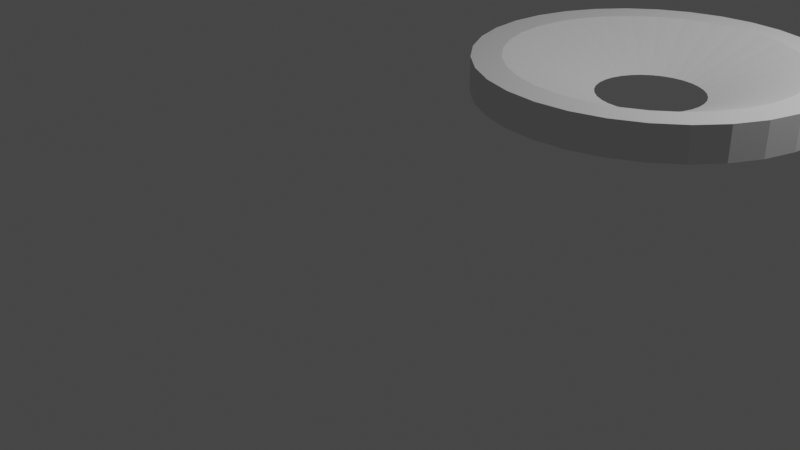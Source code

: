 # Source: funnel.blend  (saved by Blender 2.93.21; exported with 4.5.12 LTS)
import bpy
from mathutils import Matrix  # noqa: F401  (used for matrix-valued properties, if any)

bpy.ops.wm.read_factory_settings(use_empty=True)
scene = bpy.context.scene
scene.name = 'Scene'

# ---- collections
col_collection = bpy.data.collections.new('Collection'); scene.collection.children.link(col_collection)

# ---- world
world_world = bpy.data.worlds.new('World'); scene.world = world_world
world_world.use_nodes = True; world_world.node_tree.nodes.clear()
_N = world_world.node_tree.nodes; _L = world_world.node_tree.links
n0 = _N.new('ShaderNodeOutputWorld'); n0.name = 'World Output'; n0.location = (300, 300)
n1 = _N.new('ShaderNodeBackground'); n1.name = 'Background'; n1.location = (10, 300)
n1.inputs[0].default_value = (0.05088, 0.05088, 0.05088, 1.0)
_L.new(n1.outputs[0], n0.inputs[0])
n0.is_active_output = True
world_world.color = (0.05088, 0.05088, 0.05088)
world_world.use_sun_shadow = False
world_world.sun_shadow_jitter_overblur = 0.0

# ---- cameras
cam_camera = bpy.data.cameras.new('Camera')
cam_camera.clip_end = 100.0
cam_camera.ortho_scale = 7.314

# ---- lights
light_light = bpy.data.lights.new('Light', 'POINT')
light_light.transmission_factor = 0.0
light_light.energy = 1000.0
light_light.shadow_soft_size = 0.1
light_light.shadow_maximum_resolution = 0.006
light_light.use_absolute_resolution = True

# ---- meshes
me_x = bpy.data.meshes.new('Цилиндр')
me_x.from_pydata([(-8.79e-08, 0.3093, -1.0), (-2.174e-08, 0.8292, 1.0), (0.06035, 0.3034, -1.0), (0.1618, 0.8133, 1.0), (0.1184, 0.2858, -1.0), (0.3173, 0.7661, 1.0), (0.1719, 0.2572, -1.0), (0.4607, 0.6895, 1.0), (0.2187, 0.2187, -1.0), (0.5864, 0.5864, 1.0), (0.2572, 0.1719, -1.0), (0.6895, 0.4607, 1.0), (0.2858, 0.1184, -1.0), (0.7661, 0.3173, 1.0), (0.3034, 0.06035, -1.0), (0.8133, 0.1618, 1.0), (0.3093, -2.303e-08, -1.0), (0.8292, -3.86e-08, 1.0), (0.3034, -0.06035, -1.0), (0.8133, -0.1618, 1.0), (0.2858, -0.1184, -1.0), (0.7661, -0.3173, 1.0), (0.2572, -0.1719, -1.0), (0.6895, -0.4607, 1.0), (0.2187, -0.2187, -1.0), (0.5864, -0.5864, 1.0), (0.1719, -0.2572, -1.0), (0.4607, -0.6895, 1.0), (0.1184, -0.2858, -1.0), (0.3173, -0.7661, 1.0), (0.06035, -0.3034, -1.0), (0.1618, -0.8133, 1.0), (-4.606e-08, -0.3093, -1.0), (-7.719e-08, -0.8292, 1.0), (-0.06035, -0.3034, -1.0), (-0.1618, -0.8133, 1.0), (-0.1184, -0.2858, -1.0), (-0.3173, -0.7661, 1.0), (-0.1719, -0.2572, -1.0), (-0.4607, -0.6895, 1.0), (-0.2187, -0.2187, -1.0), (-0.5864, -0.5864, 1.0), (-0.2572, -0.1719, -1.0), (-0.6895, -0.4607, 1.0), (-0.2858, -0.1184, -1.0), (-0.7661, -0.3173, 1.0), (-0.3034, -0.06035, -1.0), (-0.8133, -0.1618, 1.0), (-0.3093, 1.192e-08, -1.0), (-0.8292, 1.192e-08, 1.0), (-0.3034, 0.06035, -1.0), (-0.8133, 0.1618, 1.0), (-0.2858, 0.1184, -1.0), (-0.7661, 0.3173, 1.0), (-0.2572, 0.1719, -1.0), (-0.6895, 0.4607, 1.0), (-0.2187, 0.2187, -1.0), (-0.5864, 0.5864, 1.0), (-0.1719, 0.2572, -1.0), (-0.4607, 0.6895, 1.0), (-0.1184, 0.2858, -1.0), (-0.3173, 0.7661, 1.0), (-0.06035, 0.3034, -1.0), (-0.1618, 0.8133, 1.0), (0.1951, 0.9808, 1.0), (0.0, 1.0, 1.0), (0.3827, 0.9239, 1.0), (0.5556, 0.8315, 1.0), (0.7071, 0.7071, 1.0), (0.8315, 0.5556, 1.0), (0.9239, 0.3827, 1.0), (0.9808, 0.1951, 1.0), (1.0, -4.371e-08, 1.0), (0.9808, -0.1951, 1.0), (0.9239, -0.3827, 1.0), (0.8315, -0.5556, 1.0), (0.7071, -0.7071, 1.0), (0.5556, -0.8315, 1.0), (0.3827, -0.9239, 1.0), (0.1951, -0.9808, 1.0), (-8.742e-08, -1.0, 1.0), (-0.1951, -0.9808, 1.0), (-0.3827, -0.9239, 1.0), (-0.5556, -0.8315, 1.0), (-0.7071, -0.7071, 1.0), (-0.8315, -0.5556, 1.0), (-0.9239, -0.3827, 1.0), (-0.9808, -0.1951, 1.0), (-1.0, 1.192e-08, 1.0), (-0.9808, 0.1951, 1.0), (-0.9239, 0.3827, 1.0), (-0.8315, 0.5556, 1.0), (-0.7071, 0.7071, 1.0), (-0.5556, 0.8315, 1.0), (-0.3827, 0.9239, 1.0), (-0.1951, 0.9808, 1.0), (0.0, 1.0, -1.0), (0.1951, 0.9808, -1.0), (0.3827, 0.9239, -1.0), (0.5556, 0.8315, -1.0), (0.7071, 0.7071, -1.0), (0.8315, 0.5556, -1.0), (0.9239, 0.3827, -1.0), (0.9808, 0.1951, -1.0), (1.0, -4.371e-08, -1.0), (0.9808, -0.1951, -1.0), (0.9239, -0.3827, -1.0), (0.8315, -0.5556, -1.0), (0.7071, -0.7071, -1.0), (0.5556, -0.8315, -1.0), (0.3827, -0.9239, -1.0), (0.1951, -0.9808, -1.0), (-8.742e-08, -1.0, -1.0), (-0.1951, -0.9808, -1.0), (-0.3827, -0.9239, -1.0), (-0.5556, -0.8315, -1.0), (-0.7071, -0.7071, -1.0), (-0.8315, -0.5556, -1.0), (-0.9239, -0.3827, -1.0), (-0.9808, -0.1951, -1.0), (-1.0, 1.192e-08, -1.0), (-0.9808, 0.1951, -1.0), (-0.9239, 0.3827, -1.0), (-0.8315, 0.5556, -1.0), (-0.7071, 0.7071, -1.0), (-0.5556, 0.8315, -1.0), (-0.3827, 0.9239, -1.0), (-0.1951, 0.9808, -1.0)], [], [(96, 65, 64, 97), (97, 64, 66, 98), (98, 66, 67, 99), (99, 67, 68, 100), (100, 68, 69, 101), (101, 69, 70, 102), (102, 70, 71, 103), (103, 71, 72, 104), (104, 72, 73, 105), (105, 73, 74, 106), (106, 74, 75, 107), (107, 75, 76, 108), (108, 76, 77, 109), (109, 77, 78, 110), (110, 78, 79, 111), (111, 79, 80, 112), (112, 80, 81, 113), (113, 81, 82, 114), (114, 82, 83, 115), (115, 83, 84, 116), (116, 84, 85, 117), (117, 85, 86, 118), (118, 86, 87, 119), (119, 87, 88, 120), (120, 88, 89, 121), (121, 89, 90, 122), (122, 90, 91, 123), (123, 91, 92, 124), (124, 92, 93, 125), (125, 93, 94, 126), (4, 6, 7, 5), (126, 94, 95, 127), (127, 95, 65, 96), (2, 4, 5, 3), (1, 3, 64, 65), (3, 5, 66, 64), (5, 7, 67, 66), (7, 9, 68, 67), (9, 11, 69, 68), (11, 13, 70, 69), (13, 15, 71, 70), (15, 17, 72, 71), (17, 19, 73, 72), (19, 21, 74, 73), (21, 23, 75, 74), (23, 25, 76, 75), (25, 27, 77, 76), (27, 29, 78, 77), (29, 31, 79, 78), (31, 33, 80, 79), (33, 35, 81, 80), (35, 37, 82, 81), (37, 39, 83, 82), (39, 41, 84, 83), (41, 43, 85, 84), (43, 45, 86, 85), (45, 47, 87, 86), (47, 49, 88, 87), (49, 51, 89, 88), (51, 53, 90, 89), (53, 55, 91, 90), (55, 57, 92, 91), (57, 59, 93, 92), (59, 61, 94, 93), (61, 63, 95, 94), (63, 1, 65, 95), (2, 0, 96, 97), (4, 2, 97, 98), (6, 4, 98, 99), (8, 6, 99, 100), (10, 8, 100, 101), (12, 10, 101, 102), (14, 12, 102, 103), (16, 14, 103, 104), (18, 16, 104, 105), (20, 18, 105, 106), (22, 20, 106, 107), (24, 22, 107, 108), (26, 24, 108, 109), (28, 26, 109, 110), (30, 28, 110, 111), (32, 30, 111, 112), (34, 32, 112, 113), (36, 34, 113, 114), (38, 36, 114, 115), (40, 38, 115, 116), (42, 40, 116, 117), (44, 42, 117, 118), (46, 44, 118, 119), (48, 46, 119, 120), (50, 48, 120, 121), (52, 50, 121, 122), (54, 52, 122, 123), (56, 54, 123, 124), (58, 56, 124, 125), (60, 58, 125, 126), (62, 60, 126, 127), (0, 62, 127, 96), (6, 8, 9, 7), (8, 10, 11, 9), (10, 12, 13, 11), (12, 14, 15, 13), (14, 16, 17, 15), (16, 18, 19, 17), (18, 20, 21, 19), (20, 22, 23, 21), (22, 24, 25, 23), (24, 26, 27, 25), (26, 28, 29, 27), (28, 30, 31, 29), (30, 32, 33, 31), (32, 34, 35, 33), (34, 36, 37, 35), (36, 38, 39, 37), (38, 40, 41, 39), (40, 42, 43, 41), (42, 44, 45, 43), (44, 46, 47, 45), (46, 48, 49, 47), (48, 50, 51, 49), (50, 52, 53, 51), (52, 54, 55, 53), (54, 56, 57, 55), (56, 58, 59, 57), (58, 60, 61, 59), (60, 62, 63, 61), (62, 0, 1, 63), (0, 2, 3, 1)])
_uv = me_x.uv_layers.new(name='UVКарта')
_uv.uv.foreach_set('vector', [1.0, 0.5, 1.0, 1.0, 0.9688, 1.0, 0.9688, 0.5, 0.9688, 0.5, 0.9688, 1.0, 0.9375, 1.0, 0.9375, 0.5, 0.9375, 0.5, 0.9375, 1.0, 0.9062, 1.0, 0.9062, 0.5, 0.9062, 0.5, 0.9062, 1.0, 0.875, 1.0, 0.875, 0.5, 0.875, 0.5, 0.875, 1.0, 0.8438, 1.0, 0.8438, 0.5, 0.8438, 0.5, 0.8438, 1.0, 0.8125, 1.0, 0.8125, 0.5, 0.8125, 0.5, 0.8125, 1.0, 0.7812, 1.0, 0.7812, 0.5, 0.7812, 0.5, 0.7812, 1.0, 0.75, 1.0, 0.75, 0.5, 0.75, 0.5, 0.75, 1.0, 0.7188, 1.0, 0.7188, 0.5, 0.7188, 0.5, 0.7188, 1.0, 0.6875, 1.0, 0.6875, 0.5, 0.6875, 0.5, 0.6875, 1.0, 0.6562, 1.0, 0.6562, 0.5, 0.6562, 0.5, 0.6562, 1.0, 0.625, 1.0, 0.625, 0.5, 0.625, 0.5, 0.625, 1.0, 0.5938, 1.0, 0.5938, 0.5, 0.5938, 0.5, 0.5938, 1.0, 0.5625, 1.0, 0.5625, 0.5, 0.5625, 0.5, 0.5625, 1.0, 0.5312, 1.0, 0.5312, 0.5, 0.5312, 0.5, 0.5312, 1.0, 0.5, 1.0, 0.5, 0.5, 0.5, 0.5, 0.5, 1.0, 0.4688, 1.0, 0.4688, 0.5, 0.4688, 0.5, 0.4688, 1.0, 0.4375, 1.0, 0.4375, 0.5, 0.4375, 0.5, 0.4375, 1.0, 0.4062, 1.0, 0.4062, 0.5, 0.4062, 0.5, 0.4062, 1.0, 0.375, 1.0, 0.375, 0.5, 0.375, 0.5, 0.375, 1.0, 0.3438, 1.0, 0.3438, 0.5, 0.3438, 0.5, 0.3438, 1.0, 0.3125, 1.0, 0.3125, 0.5, 0.3125, 0.5, 0.3125, 1.0, 0.2812, 1.0, 0.2812, 0.5, 0.2812, 0.5, 0.2812, 1.0, 0.25, 1.0, 0.25, 0.5, 0.25, 0.5, 0.25, 1.0, 0.2188, 1.0, 0.2188, 0.5, 0.2188, 0.5, 0.2188, 1.0, 0.1875, 1.0, 0.1875, 0.5, 0.1875, 0.5, 0.1875, 1.0, 0.1562, 1.0, 0.1562, 0.5, 0.1562, 0.5, 0.1562, 1.0, 0.125, 1.0, 0.125, 0.5, 0.125, 0.5, 0.125, 1.0, 0.09375, 1.0, 0.09375, 0.5, 0.09375, 0.5, 0.09375, 1.0, 0.0625, 1.0, 0.0625, 0.5, 0.7784, 0.3186, 0.7912, 0.3117, 0.3606, 0.4155, 0.3262, 0.4339, 0.0625, 0.5, 0.0625, 1.0, 0.03125, 1.0, 0.03125, 0.5, 0.03125, 0.5, 0.03125, 1.0, 0.0, 1.0, 0.0, 0.5, 0.7645, 0.3228, 0.7784, 0.3186, 0.3262, 0.4339, 0.2888, 0.4452, 0.25, 0.449, 0.2888, 0.4452, 0.2968, 0.4854, 0.25, 0.49, 0.2888, 0.4452, 0.3262, 0.4339, 0.3418, 0.4717, 0.2968, 0.4854, 0.3262, 0.4339, 0.3606, 0.4155, 0.3833, 0.4496, 0.3418, 0.4717, 0.3606, 0.4155, 0.3907, 0.3907, 0.4197, 0.4197, 0.3833, 0.4496, 0.3907, 0.3907, 0.4155, 0.3606, 0.4496, 0.3833, 0.4197, 0.4197, 0.4155, 0.3606, 0.4339, 0.3262, 0.4717, 0.3418, 0.4496, 0.3833, 0.4339, 0.3262, 0.4452, 0.2888, 0.4854, 0.2968, 0.4717, 0.3418, 0.4452, 0.2888, 0.449, 0.25, 0.49, 0.25, 0.4854, 0.2968, 0.449, 0.25, 0.4452, 0.2112, 0.4854, 0.2032, 0.49, 0.25, 0.4452, 0.2112, 0.4339, 0.1738, 0.4717, 0.1582, 0.4854, 0.2032, 0.4339, 0.1738, 0.4155, 0.1394, 0.4496, 0.1167, 0.4717, 0.1582, 0.4155, 0.1394, 0.3907, 0.1093, 0.4197, 0.08029, 0.4496, 0.1167, 0.3907, 0.1093, 0.3606, 0.08453, 0.3833, 0.05045, 0.4197, 0.08029, 0.3606, 0.08453, 0.3262, 0.06614, 0.3418, 0.02827, 0.3833, 0.05045, 0.3262, 0.06614, 0.2888, 0.05481, 0.2968, 0.01461, 0.3418, 0.02827, 0.2888, 0.05481, 0.25, 0.05099, 0.25, 0.01, 0.2968, 0.01461, 0.25, 0.05099, 0.2112, 0.05481, 0.2032, 0.01461, 0.25, 0.01, 0.2112, 0.05481, 0.1738, 0.06614, 0.1582, 0.02827, 0.2032, 0.01461, 0.1738, 0.06614, 0.1394, 0.08453, 0.1167, 0.05045, 0.1582, 0.02827, 0.1394, 0.08453, 0.1093, 0.1093, 0.08029, 0.08029, 0.1167, 0.05045, 0.1093, 0.1093, 0.08453, 0.1394, 0.05045, 0.1167, 0.08029, 0.08029, 0.08453, 0.1394, 0.06614, 0.1738, 0.02827, 0.1582, 0.05045, 0.1167, 0.06614, 0.1738, 0.05481, 0.2112, 0.01461, 0.2032, 0.02827, 0.1582, 0.05481, 0.2112, 0.05099, 0.25, 0.01, 0.25, 0.01461, 0.2032, 0.05099, 0.25, 0.05481, 0.2888, 0.01461, 0.2968, 0.01, 0.25, 0.05481, 0.2888, 0.06614, 0.3262, 0.02827, 0.3418, 0.01461, 0.2968, 0.06614, 0.3262, 0.08453, 0.3606, 0.05045, 0.3833, 0.02827, 0.3418, 0.08453, 0.3606, 0.1093, 0.3907, 0.08029, 0.4197, 0.05045, 0.3833, 0.1093, 0.3907, 0.1394, 0.4155, 0.1167, 0.4496, 0.08029, 0.4197, 0.1394, 0.4155, 0.1738, 0.4339, 0.1582, 0.4717, 0.1167, 0.4496, 0.1738, 0.4339, 0.2112, 0.4452, 0.2032, 0.4854, 0.1582, 0.4717, 0.2112, 0.4452, 0.25, 0.449, 0.25, 0.49, 0.2032, 0.4854, 0.7645, 0.3228, 0.75, 0.3242, 0.75, 0.49, 0.7968, 0.4854, 0.7784, 0.3186, 0.7645, 0.3228, 0.7968, 0.4854, 0.8418, 0.4717, 0.7912, 0.3117, 0.7784, 0.3186, 0.8418, 0.4717, 0.8833, 0.4496, 0.8025, 0.3025, 0.7912, 0.3117, 0.8833, 0.4496, 0.9197, 0.4197, 0.8117, 0.2912, 0.8025, 0.3025, 0.9197, 0.4197, 0.9496, 0.3833, 0.8186, 0.2784, 0.8117, 0.2912, 0.9496, 0.3833, 0.9717, 0.3418, 0.8228, 0.2645, 0.8186, 0.2784, 0.9717, 0.3418, 0.9854, 0.2968, 0.8242, 0.25, 0.8228, 0.2645, 0.9854, 0.2968, 0.99, 0.25, 0.8228, 0.2355, 0.8242, 0.25, 0.99, 0.25, 0.9854, 0.2032, 0.8186, 0.2216, 0.8228, 0.2355, 0.9854, 0.2032, 0.9717, 0.1582, 0.8117, 0.2088, 0.8186, 0.2216, 0.9717, 0.1582, 0.9496, 0.1167, 0.8025, 0.1975, 0.8117, 0.2088, 0.9496, 0.1167, 0.9197, 0.08029, 0.7912, 0.1883, 0.8025, 0.1975, 0.9197, 0.08029, 0.8833, 0.05045, 0.7784, 0.1814, 0.7912, 0.1883, 0.8833, 0.05045, 0.8418, 0.02827, 0.7645, 0.1772, 0.7784, 0.1814, 0.8418, 0.02827, 0.7968, 0.01461, 0.75, 0.1758, 0.7645, 0.1772, 0.7968, 0.01461, 0.75, 0.01, 0.7355, 0.1772, 0.75, 0.1758, 0.75, 0.01, 0.7032, 0.01461, 0.7216, 0.1814, 0.7355, 0.1772, 0.7032, 0.01461, 0.6582, 0.02827, 0.7088, 0.1883, 0.7216, 0.1814, 0.6582, 0.02827, 0.6167, 0.05045, 0.6975, 0.1975, 0.7088, 0.1883, 0.6167, 0.05045, 0.5803, 0.08029, 0.6883, 0.2088, 0.6975, 0.1975, 0.5803, 0.08029, 0.5504, 0.1167, 0.6814, 0.2216, 0.6883, 0.2088, 0.5504, 0.1167, 0.5283, 0.1582, 0.6772, 0.2355, 0.6814, 0.2216, 0.5283, 0.1582, 0.5146, 0.2032, 0.6758, 0.25, 0.6772, 0.2355, 0.5146, 0.2032, 0.51, 0.25, 0.6772, 0.2645, 0.6758, 0.25, 0.51, 0.25, 0.5146, 0.2968, 0.6814, 0.2784, 0.6772, 0.2645, 0.5146, 0.2968, 0.5283, 0.3418, 0.6883, 0.2912, 0.6814, 0.2784, 0.5283, 0.3418, 0.5504, 0.3833, 0.6975, 0.3025, 0.6883, 0.2912, 0.5504, 0.3833, 0.5803, 0.4197, 0.7088, 0.3117, 0.6975, 0.3025, 0.5803, 0.4197, 0.6167, 0.4496, 0.7216, 0.3186, 0.7088, 0.3117, 0.6167, 0.4496, 0.6582, 0.4717, 0.7355, 0.3228, 0.7216, 0.3186, 0.6582, 0.4717, 0.7032, 0.4854, 0.75, 0.3242, 0.7355, 0.3228, 0.7032, 0.4854, 0.75, 0.49, 0.7912, 0.3117, 0.8025, 0.3025, 0.3907, 0.3907, 0.3606, 0.4155, 0.8025, 0.3025, 0.8117, 0.2912, 0.4155, 0.3606, 0.3907, 0.3907, 0.8117, 0.2912, 0.8186, 0.2784, 0.4339, 0.3262, 0.4155, 0.3606, 0.8186, 0.2784, 0.8228, 0.2645, 0.4452, 0.2888, 0.4339, 0.3262, 0.8228, 0.2645, 0.8242, 0.25, 0.449, 0.25, 0.4452, 0.2888, 0.8242, 0.25, 0.8228, 0.2355, 0.4452, 0.2112, 0.449, 0.25, 0.8228, 0.2355, 0.8186, 0.2216, 0.4339, 0.1738, 0.4452, 0.2112, 0.8186, 0.2216, 0.8117, 0.2088, 0.4155, 0.1394, 0.4339, 0.1738, 0.8117, 0.2088, 0.8025, 0.1975, 0.3907, 0.1093, 0.4155, 0.1394, 0.8025, 0.1975, 0.7912, 0.1883, 0.3606, 0.08453, 0.3907, 0.1093, 0.7912, 0.1883, 0.7784, 0.1814, 0.3262, 0.06614, 0.3606, 0.08453, 0.7784, 0.1814, 0.7645, 0.1772, 0.2888, 0.05481, 0.3262, 0.06614, 0.7645, 0.1772, 0.75, 0.1758, 0.25, 0.05099, 0.2888, 0.05481, 0.75, 0.1758, 0.7355, 0.1772, 0.2112, 0.05481, 0.25, 0.05099, 0.7355, 0.1772, 0.7216, 0.1814, 0.1738, 0.06614, 0.2112, 0.05481, 0.7216, 0.1814, 0.7088, 0.1883, 0.1394, 0.08453, 0.1738, 0.06614, 0.7088, 0.1883, 0.6975, 0.1975, 0.1093, 0.1093, 0.1394, 0.08453, 0.6975, 0.1975, 0.6883, 0.2088, 0.08453, 0.1394, 0.1093, 0.1093, 0.6883, 0.2088, 0.6814, 0.2216, 0.06614, 0.1738, 0.08453, 0.1394, 0.6814, 0.2216, 0.6772, 0.2355, 0.05481, 0.2112, 0.06614, 0.1738, 0.6772, 0.2355, 0.6758, 0.25, 0.05099, 0.25, 0.05481, 0.2112, 0.6758, 0.25, 0.6772, 0.2645, 0.05481, 0.2888, 0.05099, 0.25, 0.6772, 0.2645, 0.6814, 0.2784, 0.06614, 0.3262, 0.05481, 0.2888, 0.6814, 0.2784, 0.6883, 0.2912, 0.08453, 0.3606, 0.06614, 0.3262, 0.6883, 0.2912, 0.6975, 0.3025, 0.1093, 0.3907, 0.08453, 0.3606, 0.6975, 0.3025, 0.7088, 0.3117, 0.1394, 0.4155, 0.1093, 0.3907, 0.7088, 0.3117, 0.7216, 0.3186, 0.1738, 0.4339, 0.1394, 0.4155, 0.7216, 0.3186, 0.7355, 0.3228, 0.2112, 0.4452, 0.1738, 0.4339, 0.7355, 0.3228, 0.75, 0.3242, 0.25, 0.449, 0.2112, 0.4452, 0.75, 0.3242, 0.7645, 0.3228, 0.2888, 0.4452, 0.25, 0.449])
me_x.use_remesh_fix_poles = True
me_x.use_remesh_preserve_attributes = False
me_x.update()

# ---- objects
ob_light = bpy.data.objects.new('Light', light_light)
ob_camera = bpy.data.objects.new('Camera', cam_camera)
ob_x = bpy.data.objects.new('Цилиндр', me_x)

# ---- transforms, parenting, visibility, modifiers, constraints
ob_light.location = (4.076, 1.005, 5.904)
ob_light.rotation_euler = (0.6503, 0.05522, 1.866)
ob_light.lock_rotations_4d = False
ob_light.empty_display_type = 'ARROWS'
ob_light.color = (0.0, 0.0, 0.0, 0.0)
ob_light.lineart.crease_threshold = 0.0
ob_camera.location = (8.222, -12.51, 4.958)
ob_camera.rotation_euler = (1.109, 0.0, 0.8149)
ob_camera.lock_rotations_4d = False
ob_camera.empty_display_type = 'ARROWS'
ob_camera.color = (0.0, 0.0, 0.0, 0.0)
ob_camera.display_type = 'WIRE'
ob_camera.lineart.crease_threshold = 0.0
ob_x.location = (0.0, 0.0, 0.0)
ob_x.scale = (2.5, 2.5, 0.25)

# ---- collection membership
col_collection.objects.link(ob_light)
col_collection.objects.link(ob_camera)
col_collection.objects.link(ob_x)

# ---- scene / render settings (as saved in the file)
scene.camera = ob_camera
scene.frame_start = 1; scene.frame_end = 250; scene.frame_set(0)
scene.render.engine = 'BLENDER_EEVEE_NEXT'
scene.cycles.use_denoising = False
scene.cycles.samples = 128
scene.cycles.sampling_pattern = 'TABULATED_SOBOL'
scene.cycles.use_adaptive_sampling = False
scene.cycles.use_light_tree = False
scene.view_settings.view_transform = 'Filmic'
bpy.context.view_layer.update()
